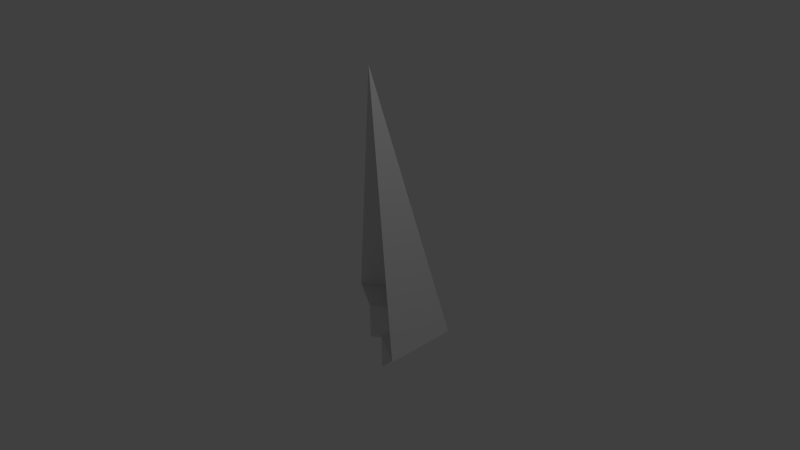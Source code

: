 # Source: Tree_Spruce.blend  (saved by Blender 2.71.0; exported with 4.5.12 LTS)
import bpy
from mathutils import Matrix  # noqa: F401  (used for matrix-valued properties, if any)

bpy.ops.wm.read_factory_settings(use_empty=True)
scene = bpy.context.scene
scene.name = 'Scene'

# ---- collections
col_collection_1 = bpy.data.collections.new('Collection 1'); scene.collection.children.link(col_collection_1)

# ---- world
world_world = bpy.data.worlds.new('World'); scene.world = world_world
world_world.color = (0.05088, 0.05088, 0.05088)
world_world.use_sun_shadow = False
world_world.sun_shadow_jitter_overblur = 0.0
world_world.cycles.sampling_method = 'MANUAL'
world_world.cycles.sample_map_resolution = 256

# ---- cameras
cam_camera = bpy.data.cameras.new('Camera')
cam_camera.clip_end = 100.0
cam_camera.lens = 35.0
cam_camera.sensor_width = 32.0
cam_camera.sensor_height = 18.0
cam_camera.ortho_scale = 7.314
cam_camera.dof.focus_distance = 0.0
cam_camera.dof.aperture_fstop = 128.0

# ---- lights
light_lamp = bpy.data.lights.new('Lamp', 'POINT')
light_lamp.transmission_factor = 0.0
light_lamp.cutoff_distance = 30.0
light_lamp.energy = 100.0
light_lamp.shadow_buffer_clip_start = 1.001
light_lamp.shadow_soft_size = 0.1
light_lamp.shadow_maximum_resolution = 0.006
light_lamp.use_absolute_resolution = True
light_lamp.cycles.use_multiple_importance_sampling = False

# ---- meshes
me_cylinder = bpy.data.meshes.new('Cylinder')
me_cylinder.from_pydata([(1.854e-08, -1.224e-08, 2.5), (-0.866, 0.5, -1.0), (0.3248, -0.1875, -1.0), (-9.239e-07, 1.0, -1.0), (0.3248, 0.1875, -1.0), (0.866, 0.5, -1.0), (-2.98e-07, 0.375, -1.0), (0.866, -0.5, -1.0), (-0.3248, 0.1875, -1.0), (0.3248, -0.1875, -1.5), (0.3248, 0.1875, -1.5), (-2.831e-07, 0.375, -1.5), (-0.3248, 0.1875, -1.5)], [], [(1, 3, 6, 8), (3, 5, 4, 6), (5, 7, 2, 4), (1, 0, 3), (3, 0, 5), (5, 0, 7), (8, 6, 11, 12), (6, 4, 10, 11), (4, 2, 9, 10)])
_uv = me_cylinder.uv_layers.new(name='UVMap')
_uv.uv.foreach_set('vector', [0.7052, 0.1962, 0.4732, 0.1306, 0.5812, 0.02553, 0.6682, 0.05013, 0.4732, 0.1306, 0.2321, 0.1306, 0.3074, 0.000102, 0.3979, 0.0001021, 0.2321, 0.1306, 0.000102, 0.1962, 0.03709, 0.05013, 0.1241, 0.02553, 0.7052, 0.1962, 0.3527, 0.9999, 0.4732, 0.1306, 0.4732, 0.1306, 0.3527, 0.9999, 0.2321, 0.1306, 0.2321, 0.1306, 0.3527, 0.9999, 0.000102, 0.1962, 0.7191, 0.2713, 0.7191, 0.1809, 0.8396, 0.1809, 0.8396, 0.2713, 0.7191, 0.1809, 0.7191, 0.09051, 0.8396, 0.09051, 0.8396, 0.1809, 0.7191, 0.09051, 0.7191, 0.000102, 0.8396, 0.000102, 0.8396, 0.09051])
me_cylinder.use_remesh_preserve_volume = False
me_cylinder.use_remesh_preserve_attributes = False
me_cylinder.use_mirror_vertex_groups = False
me_cylinder.update()

# ---- objects
ob_cylinder = bpy.data.objects.new('Cylinder', me_cylinder)
ob_lamp = bpy.data.objects.new('Lamp', light_lamp)
ob_camera = bpy.data.objects.new('Camera', cam_camera)

# ---- transforms, parenting, visibility, modifiers, constraints
ob_cylinder.location = (0.0, 0.0, 0.0)
ob_cylinder.lineart.crease_threshold = 0.0
ob_lamp.location = (4.076, 1.005, 5.904)
ob_lamp.rotation_euler = (0.6503, 0.05522, 1.866)
ob_lamp.lock_rotations_4d = False
ob_lamp.empty_display_type = 'ARROWS'
ob_lamp.color = (0.0, 0.0, 0.0, 0.0)
ob_lamp.lineart.crease_threshold = 0.0
ob_camera.location = (7.481, -6.508, 5.344)
ob_camera.rotation_euler = (1.109, 0.01082, 0.8149)
ob_camera.lock_rotations_4d = False
ob_camera.empty_display_type = 'ARROWS'
ob_camera.color = (0.0, 0.0, 0.0, 0.0)
ob_camera.display_type = 'WIRE'
ob_camera.lineart.crease_threshold = 0.0

# ---- collection membership
col_collection_1.objects.link(ob_cylinder)
col_collection_1.objects.link(ob_lamp)
col_collection_1.objects.link(ob_camera)

# ---- scene / render settings (as saved in the file)
scene.camera = ob_camera
scene.frame_start = 1; scene.frame_end = 250; scene.frame_set(1)
scene.render.engine = 'BLENDER_EEVEE_NEXT'
scene.render.resolution_percentage = 50
scene.render.dither_intensity = 0.0
scene.cycles.use_denoising = False
scene.cycles.samples = 10
scene.cycles.sampling_pattern = 'TABULATED_SOBOL'
scene.cycles.light_sampling_threshold = 0.0
scene.cycles.use_adaptive_sampling = False
scene.cycles.use_light_tree = False
scene.cycles.blur_glossy = 0.0
scene.cycles.volume_bounces = 1
scene.cycles.pixel_filter_type = 'GAUSSIAN'
scene.cycles.sample_clamp_indirect = 0.0
scene.view_settings.view_transform = 'Standard'
bpy.context.view_layer.update()
